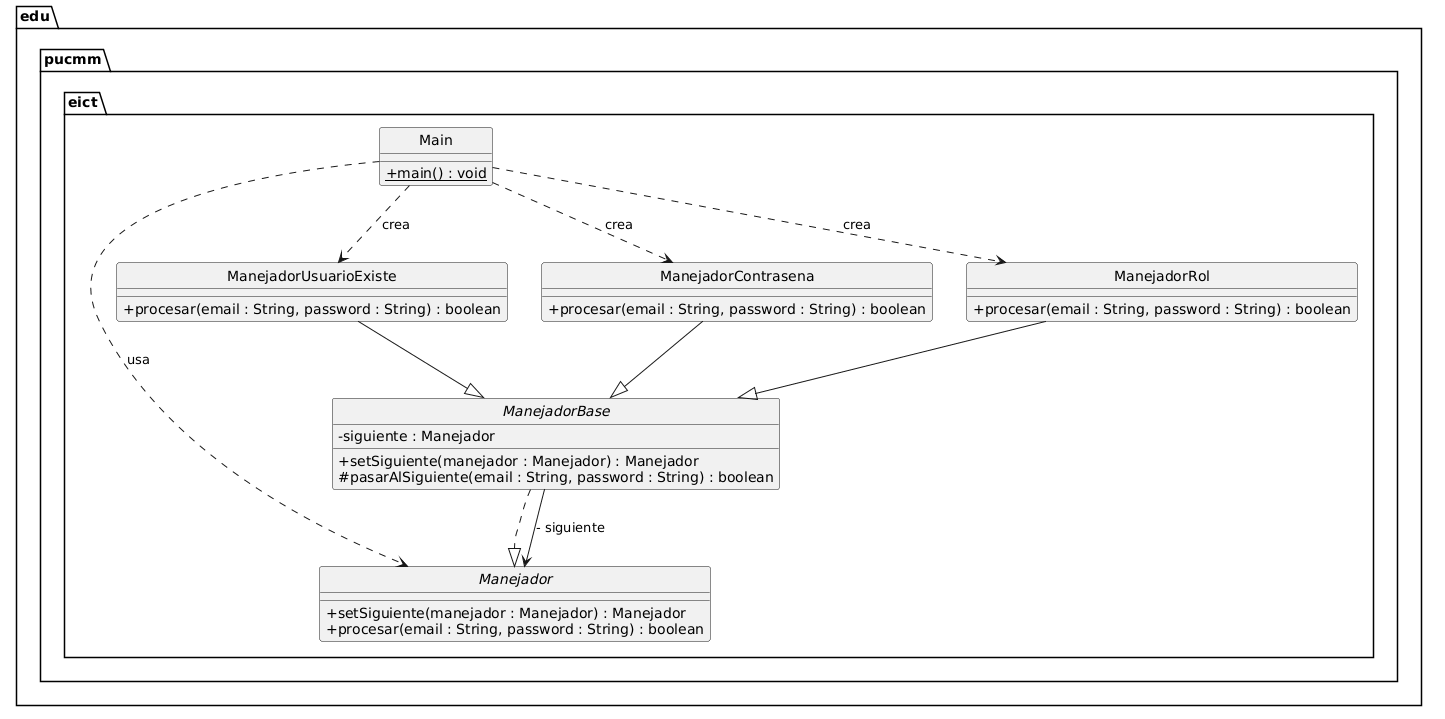

The diagram above was rendered by PlantUML. Its source (embedded in the PNG):
@startuml
skinparam classAttributeIconSize 0
skinparam style strictuml

package "edu.pucmm.eict" {

    interface Manejador {
        + setSiguiente(manejador : Manejador) : Manejador
        + procesar(email : String, password : String) : boolean
    }

    abstract class ManejadorBase {
        - siguiente : Manejador
        + setSiguiente(manejador : Manejador) : Manejador
        # pasarAlSiguiente(email : String, password : String) : boolean
    }

    class ManejadorUsuarioExiste {
        + procesar(email : String, password : String) : boolean
    }

    class ManejadorContrasena {
        + procesar(email : String, password : String) : boolean
    }

    class ManejadorRol {
        + procesar(email : String, password : String) : boolean
    }

    class Main {
        +{static} main() : void
    }
}

' Implementación y herencia
ManejadorBase         ..|> Manejador
ManejadorUsuarioExiste --|> ManejadorBase
ManejadorContrasena    --|> ManejadorBase
ManejadorRol           --|> ManejadorBase

' Auto-referencia: cada manejador apunta al siguiente en la cadena
ManejadorBase --> Manejador : - siguiente

' Main construye y usa la cadena
Main ..> Manejador             : «usa»
Main ..> ManejadorUsuarioExiste : «crea»
Main ..> ManejadorContrasena    : «crea»
Main ..> ManejadorRol           : «crea»
@enduml